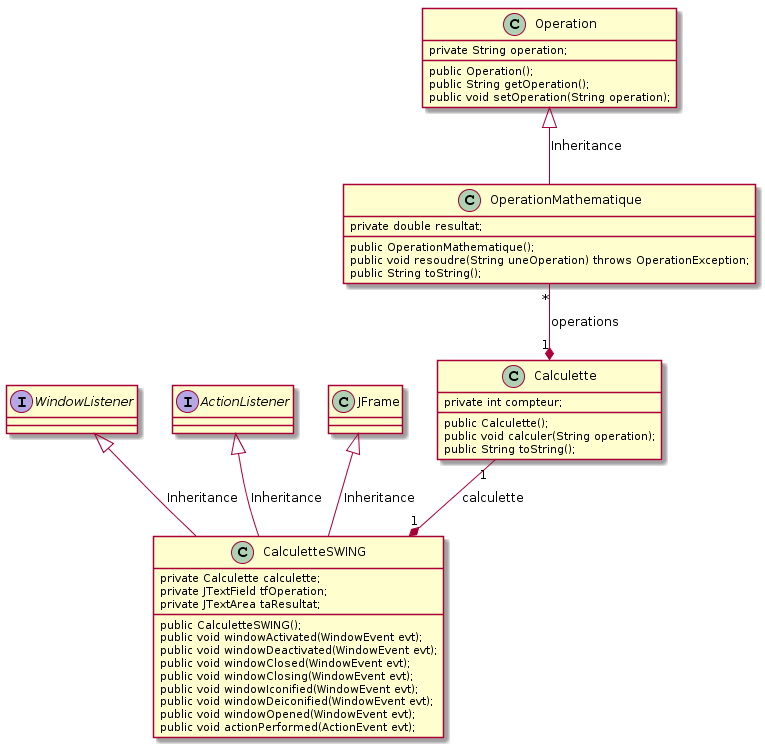

The diagram above was rendered by PlantUML. Its source (embedded in the PNG):
@startuml
class Operation {
    private String operation;

    public Operation(); 
    public String getOperation();
    public void setOperation(String operation);
}

class OperationMathematique {
    private double resultat;

    public OperationMathematique();
    public void resoudre(String uneOperation) throws OperationException;
    public String toString();
} 

class Calculette {
    private int compteur;

    public Calculette();
    public void calculer(String operation);
    public String toString();
} 

interface WindowListener {
}

interface ActionListener{
}

class JFrame {
}

class CalculetteSWING {
    private Calculette calculette;
    private JTextField tfOperation;
    private JTextArea taResultat;

    public CalculetteSWING();
    public void windowActivated(WindowEvent evt);
    public void windowDeactivated(WindowEvent evt);
    public void windowClosed(WindowEvent evt);
    public void windowClosing(WindowEvent evt);
    public void windowIconified(WindowEvent evt);
    public void windowDeiconified(WindowEvent evt);
    public void windowOpened(WindowEvent evt);
    public void actionPerformed(ActionEvent evt);
} 

Operation <|-down- OperationMathematique: Inheritance
Calculette "1" *-up- "*" OperationMathematique: operations
CalculetteSWING "1" *-up- "1" Calculette: calculette
JFrame <|-down- CalculetteSWING: Inheritance
WindowListener <|-down- CalculetteSWING: Inheritance
ActionListener <|-down- CalculetteSWING: Inheritance
@enduml